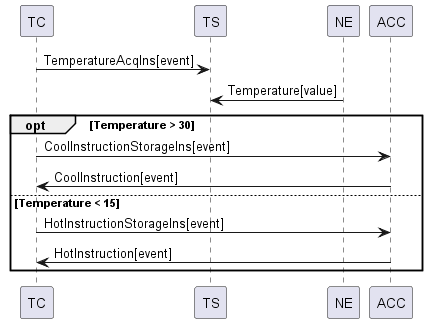

The diagram above was rendered by PlantUML. Its source (embedded in the PNG):
@startuml
TC -> TS : TemperatureAcqIns[event]
NE -> TS : Temperature[value]
opt Temperature > 30
	TC -> ACC : CoolInstructionStorageIns[event] 
	ACC -> TC : CoolInstruction[event]
else Temperature < 15
	TC -> ACC : HotInstructionStorageIns[event]
	ACC -> TC : HotInstruction[event]
end
@enduml